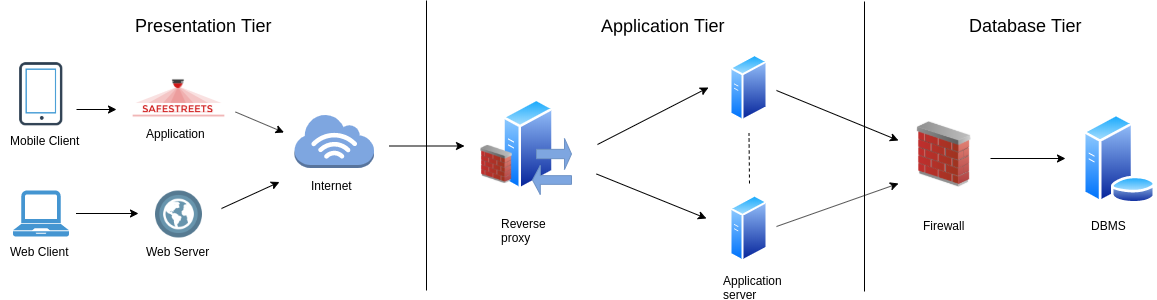

The diagram above was exported from draw.io. Its source (the exported page's mxGraphModel, read from the mxfile embedded in the PNG):
<mxGraphModel dx="2070" dy="847" grid="0" gridSize="10" guides="1" tooltips="1" connect="1" arrows="1" fold="1" page="1" pageScale="1" pageWidth="827" pageHeight="1169" math="0" shadow="0">
  <root>
    <mxCell id="bV-loZgl2X1ClkherjgB-0" />
    <mxCell id="bV-loZgl2X1ClkherjgB-1" parent="bV-loZgl2X1ClkherjgB-0" />
    <mxCell id="uDtqhezDuKEnWdJ-nxSp-0" value="" style="shape=image;html=1;verticalAlign=top;verticalLabelPosition=bottom;labelBackgroundColor=#ffffff;imageAspect=0;aspect=fixed;image=https://cdn0.iconfinder.com/data/icons/ikooni-outline-free-basic/128/free-13-128.png" parent="bV-loZgl2X1ClkherjgB-1" vertex="1">
      <mxGeometry x="-782.5" y="141.5" width="80" height="80" as="geometry" />
    </mxCell>
    <mxCell id="uDtqhezDuKEnWdJ-nxSp-1" value="" style="shape=image;verticalLabelPosition=bottom;labelBackgroundColor=#ffffff;verticalAlign=top;aspect=fixed;imageAspect=0;image=data:image/png,(base64 omitted: 6528 chars);" parent="bV-loZgl2X1ClkherjgB-1" vertex="1">
      <mxGeometry x="-655.5" y="135" width="102" height="102" as="geometry" />
    </mxCell>
    <mxCell id="naPyn5HXme2tl0luA3o7-2" value="" style="edgeStyle=orthogonalEdgeStyle;rounded=0;orthogonalLoop=1;jettySize=auto;html=1;strokeWidth=1;" parent="bV-loZgl2X1ClkherjgB-1" edge="1">
      <mxGeometry relative="1" as="geometry">
        <mxPoint x="-394" y="233.5" as="sourcePoint" />
        <mxPoint x="-319" y="233.5" as="targetPoint" />
      </mxGeometry>
    </mxCell>
    <mxCell id="b42mCdzL1K0FwT2vZJfc-0" value="" style="outlineConnect=0;dashed=0;verticalLabelPosition=bottom;verticalAlign=top;align=center;html=1;shape=mxgraph.aws3.internet_3;fillColor=#7EA6E0;strokeColor=#6c8ebf;" parent="bV-loZgl2X1ClkherjgB-1" vertex="1">
      <mxGeometry x="-489" y="201.5" width="79.5" height="54" as="geometry" />
    </mxCell>
    <mxCell id="XW7REkz9b83fGO6BsVvC-0" value="" style="aspect=fixed;perimeter=ellipsePerimeter;html=1;align=center;shadow=0;dashed=0;spacingTop=3;image;image=img/lib/active_directory/generic_server.svg;strokeColor=#6E92C4;strokeWidth=1;fillColor=#7EA6E0;" parent="bV-loZgl2X1ClkherjgB-1" vertex="1">
      <mxGeometry x="-281" y="186" width="52" height="92" as="geometry" />
    </mxCell>
    <mxCell id="XW7REkz9b83fGO6BsVvC-1" value="" style="shape=singleArrow;whiteSpace=wrap;html=1;strokeColor=#6E92C4;strokeWidth=1;fillColor=#7EA6E0;" parent="bV-loZgl2X1ClkherjgB-1" vertex="1">
      <mxGeometry x="-247" y="226" width="35" height="31" as="geometry" />
    </mxCell>
    <mxCell id="XW7REkz9b83fGO6BsVvC-2" value="" style="shape=singleArrow;direction=west;whiteSpace=wrap;html=1;strokeColor=#6E92C4;strokeWidth=1;fillColor=#7EA6E0;" parent="bV-loZgl2X1ClkherjgB-1" vertex="1">
      <mxGeometry x="-251" y="253" width="39" height="29" as="geometry" />
    </mxCell>
    <mxCell id="XW7REkz9b83fGO6BsVvC-3" value="" style="image;html=1;labelBackgroundColor=#ffffff;image=img/lib/clip_art/networking/Firewall_02_128x128.png;strokeColor=#6E92C4;strokeWidth=1;fillColor=#7EA6E0;fontColor=none;direction=west;flipH=0;flipV=1;" parent="bV-loZgl2X1ClkherjgB-1" vertex="1">
      <mxGeometry x="-304" y="229.5" width="32" height="45" as="geometry" />
    </mxCell>
    <mxCell id="OiGe8_XZts3wrepZTf0L-0" value="" style="aspect=fixed;perimeter=ellipsePerimeter;html=1;align=center;shadow=0;dashed=0;spacingTop=3;image;image=img/lib/active_directory/generic_server.svg;labelBackgroundColor=#7EA6E0;" parent="bV-loZgl2X1ClkherjgB-1" vertex="1">
      <mxGeometry x="-53.5" y="141.5" width="38" height="68" as="geometry" />
    </mxCell>
    <mxCell id="OiGe8_XZts3wrepZTf0L-2" value="" style="aspect=fixed;perimeter=ellipsePerimeter;html=1;align=center;shadow=0;dashed=0;spacingTop=3;image;image=img/lib/active_directory/generic_server.svg;labelBackgroundColor=#7EA6E0;" parent="bV-loZgl2X1ClkherjgB-1" vertex="1">
      <mxGeometry x="-53.5" y="282" width="38" height="68" as="geometry" />
    </mxCell>
    <mxCell id="WpQ3yA_n3cOxh3c20A9w-0" value="" style="image;html=1;labelBackgroundColor=#ffffff;image=img/lib/clip_art/networking/Firewall_02_128x128.png;strokeColor=#6E92C4;strokeWidth=1;fillColor=#7EA6E0;fontColor=none;direction=west;flipH=0;flipV=1;" parent="bV-loZgl2X1ClkherjgB-1" vertex="1">
      <mxGeometry x="129.5" y="209.5" width="60" height="65" as="geometry" />
    </mxCell>
    <mxCell id="naPyn5HXme2tl0luA3o7-0" value="" style="aspect=fixed;perimeter=ellipsePerimeter;html=1;align=center;shadow=0;dashed=0;spacingTop=3;image;image=img/lib/active_directory/database_server.svg;" parent="bV-loZgl2X1ClkherjgB-1" vertex="1">
      <mxGeometry x="299" y="201.5" width="74" height="90" as="geometry" />
    </mxCell>
    <mxCell id="naPyn5HXme2tl0luA3o7-5" value="" style="endArrow=classic;html=1;strokeWidth=1;" parent="bV-loZgl2X1ClkherjgB-1" edge="1">
      <mxGeometry width="50" height="50" relative="1" as="geometry">
        <mxPoint x="-186" y="232" as="sourcePoint" />
        <mxPoint x="-75" y="175" as="targetPoint" />
      </mxGeometry>
    </mxCell>
    <mxCell id="naPyn5HXme2tl0luA3o7-6" value="" style="endArrow=classic;html=1;strokeWidth=1;" parent="bV-loZgl2X1ClkherjgB-1" edge="1">
      <mxGeometry width="50" height="50" relative="1" as="geometry">
        <mxPoint x="-187" y="261.5" as="sourcePoint" />
        <mxPoint x="-77" y="306" as="targetPoint" />
      </mxGeometry>
    </mxCell>
    <mxCell id="SQtigVCQNrAyrZAjPpjs-0" value="" style="endArrow=none;dashed=1;html=1;strokeWidth=1;" parent="bV-loZgl2X1ClkherjgB-1" edge="1">
      <mxGeometry width="50" height="50" relative="1" as="geometry">
        <mxPoint x="-34" y="271" as="sourcePoint" />
        <mxPoint x="-34.5" y="220.5" as="targetPoint" />
      </mxGeometry>
    </mxCell>
    <mxCell id="SQtigVCQNrAyrZAjPpjs-1" value="" style="endArrow=classic;html=1;strokeWidth=1;" parent="bV-loZgl2X1ClkherjgB-1" edge="1">
      <mxGeometry width="50" height="50" relative="1" as="geometry">
        <mxPoint x="-7" y="178" as="sourcePoint" />
        <mxPoint x="115" y="228" as="targetPoint" />
      </mxGeometry>
    </mxCell>
    <mxCell id="SQtigVCQNrAyrZAjPpjs-2" value="" style="endArrow=classic;html=1;strokeWidth=1;" parent="bV-loZgl2X1ClkherjgB-1" edge="1">
      <mxGeometry width="50" height="50" relative="1" as="geometry">
        <mxPoint x="-7" y="314" as="sourcePoint" />
        <mxPoint x="115" y="271" as="targetPoint" />
      </mxGeometry>
    </mxCell>
    <mxCell id="SQtigVCQNrAyrZAjPpjs-3" value="" style="edgeStyle=orthogonalEdgeStyle;rounded=0;orthogonalLoop=1;jettySize=auto;html=1;strokeWidth=1;" parent="bV-loZgl2X1ClkherjgB-1" edge="1">
      <mxGeometry relative="1" as="geometry">
        <mxPoint x="207" y="246" as="sourcePoint" />
        <mxPoint x="282" y="246" as="targetPoint" />
      </mxGeometry>
    </mxCell>
    <mxCell id="Gr5lnTznhbH3d_StWIqZ-1" value="" style="endArrow=none;html=1;strokeWidth=1;" parent="bV-loZgl2X1ClkherjgB-1" edge="1">
      <mxGeometry width="50" height="50" relative="1" as="geometry">
        <mxPoint x="-357" y="378" as="sourcePoint" />
        <mxPoint x="-357" y="88" as="targetPoint" />
      </mxGeometry>
    </mxCell>
    <mxCell id="Gr5lnTznhbH3d_StWIqZ-2" value="" style="endArrow=none;html=1;strokeWidth=1;" parent="bV-loZgl2X1ClkherjgB-1" edge="1">
      <mxGeometry width="50" height="50" relative="1" as="geometry">
        <mxPoint x="80.99999999999977" y="379" as="sourcePoint" />
        <mxPoint x="80.99999999999977" y="89" as="targetPoint" />
      </mxGeometry>
    </mxCell>
    <mxCell id="oF7SgdSw0PYy0DtN73Ls-0" value="&lt;font style=&quot;font-size: 18px&quot;&gt;Presentation Tier&lt;/font&gt;" style="text;html=1;resizable=0;points=[];autosize=1;align=left;verticalAlign=top;spacingTop=-4;" parent="bV-loZgl2X1ClkherjgB-1" vertex="1">
      <mxGeometry x="-650" y="101" width="146" height="17" as="geometry" />
    </mxCell>
    <mxCell id="oF7SgdSw0PYy0DtN73Ls-1" value="&lt;font style=&quot;font-size: 18px&quot;&gt;Application Tier&lt;/font&gt;" style="text;html=1;resizable=0;points=[];autosize=1;align=left;verticalAlign=top;spacingTop=-4;" parent="bV-loZgl2X1ClkherjgB-1" vertex="1">
      <mxGeometry x="-184.5" y="101" width="133" height="17" as="geometry" />
    </mxCell>
    <mxCell id="oF7SgdSw0PYy0DtN73Ls-3" value="&lt;font style=&quot;font-size: 18px&quot;&gt;Database Tier&lt;/font&gt;" style="text;html=1;resizable=0;points=[];autosize=1;align=left;verticalAlign=top;spacingTop=-4;" parent="bV-loZgl2X1ClkherjgB-1" vertex="1">
      <mxGeometry x="184" y="101" width="122" height="17" as="geometry" />
    </mxCell>
    <mxCell id="ouwi1n7I8WzV0qzSr2Hr-0" value="Mobile Client" style="text;html=1;resizable=0;points=[];autosize=1;align=left;verticalAlign=top;spacingTop=-4;" parent="bV-loZgl2X1ClkherjgB-1" vertex="1">
      <mxGeometry x="-775" y="219" width="80" height="14" as="geometry" />
    </mxCell>
    <mxCell id="ouwi1n7I8WzV0qzSr2Hr-1" value="Application" style="text;html=1;resizable=0;points=[];autosize=1;align=left;verticalAlign=top;spacingTop=-4;" parent="bV-loZgl2X1ClkherjgB-1" vertex="1">
      <mxGeometry x="-639" y="212" width="69" height="14" as="geometry" />
    </mxCell>
    <mxCell id="ouwi1n7I8WzV0qzSr2Hr-2" value="Internet" style="text;html=1;resizable=0;points=[];autosize=1;align=left;verticalAlign=top;spacingTop=-4;" parent="bV-loZgl2X1ClkherjgB-1" vertex="1">
      <mxGeometry x="-474.5" y="264" width="51" height="14" as="geometry" />
    </mxCell>
    <mxCell id="ouwi1n7I8WzV0qzSr2Hr-3" value="Reverse&amp;nbsp;&lt;br&gt;proxy" style="text;html=1;resizable=0;points=[];autosize=1;align=left;verticalAlign=top;spacingTop=-4;" parent="bV-loZgl2X1ClkherjgB-1" vertex="1">
      <mxGeometry x="-284" y="302" width="58" height="28" as="geometry" />
    </mxCell>
    <mxCell id="ouwi1n7I8WzV0qzSr2Hr-4" value="Application&lt;br&gt;server" style="text;html=1;resizable=0;points=[];autosize=1;align=left;verticalAlign=top;spacingTop=-4;" parent="bV-loZgl2X1ClkherjgB-1" vertex="1">
      <mxGeometry x="-62.5" y="358.5" width="69" height="28" as="geometry" />
    </mxCell>
    <mxCell id="ouwi1n7I8WzV0qzSr2Hr-5" value="Firewall" style="text;html=1;resizable=0;points=[];autosize=1;align=left;verticalAlign=top;spacingTop=-4;" parent="bV-loZgl2X1ClkherjgB-1" vertex="1">
      <mxGeometry x="137.5" y="304" width="52" height="14" as="geometry" />
    </mxCell>
    <mxCell id="ouwi1n7I8WzV0qzSr2Hr-6" value="DBMS" style="text;html=1;resizable=0;points=[];autosize=1;align=left;verticalAlign=top;spacingTop=-4;" parent="bV-loZgl2X1ClkherjgB-1" vertex="1">
      <mxGeometry x="306" y="304" width="45" height="14" as="geometry" />
    </mxCell>
    <mxCell id="fh238UGPcSw7q9yoD5oS-0" value="" style="endArrow=classic;html=1;strokeWidth=1;" edge="1" parent="bV-loZgl2X1ClkherjgB-1">
      <mxGeometry width="50" height="50" relative="1" as="geometry">
        <mxPoint x="-548" y="199.5" as="sourcePoint" />
        <mxPoint x="-499.5" y="220" as="targetPoint" />
      </mxGeometry>
    </mxCell>
    <mxCell id="fh238UGPcSw7q9yoD5oS-1" value="" style="edgeStyle=orthogonalEdgeStyle;rounded=0;orthogonalLoop=1;jettySize=auto;html=1;strokeWidth=1;" edge="1" parent="bV-loZgl2X1ClkherjgB-1">
      <mxGeometry relative="1" as="geometry">
        <mxPoint x="-707" y="197" as="sourcePoint" />
        <mxPoint x="-667" y="197" as="targetPoint" />
      </mxGeometry>
    </mxCell>
    <mxCell id="nH3CNk_LsmeiwiFLjunI-0" value="" style="pointerEvents=1;shadow=0;dashed=0;html=1;strokeColor=none;fillColor=#4495D1;labelPosition=center;verticalLabelPosition=bottom;verticalAlign=top;align=center;outlineConnect=0;shape=mxgraph.veeam.laptop;" vertex="1" parent="bV-loZgl2X1ClkherjgB-1">
      <mxGeometry x="-770.5" y="278" width="56" height="46" as="geometry" />
    </mxCell>
    <mxCell id="nH3CNk_LsmeiwiFLjunI-2" value="" style="shape=image;html=1;verticalAlign=top;verticalLabelPosition=bottom;labelBackgroundColor=#ffffff;imageAspect=0;aspect=fixed;image=https://cdn0.iconfinder.com/data/icons/3-colors-outline/500/Browser-128.png" vertex="1" parent="bV-loZgl2X1ClkherjgB-1">
      <mxGeometry x="-628" y="278.5" width="47" height="47" as="geometry" />
    </mxCell>
    <mxCell id="nH3CNk_LsmeiwiFLjunI-4" value="" style="endArrow=classic;html=1;strokeWidth=1;" edge="1" parent="bV-loZgl2X1ClkherjgB-1">
      <mxGeometry width="50" height="50" relative="1" as="geometry">
        <mxPoint x="-562" y="296" as="sourcePoint" />
        <mxPoint x="-504" y="269.5" as="targetPoint" />
      </mxGeometry>
    </mxCell>
    <mxCell id="nH3CNk_LsmeiwiFLjunI-5" value="" style="edgeStyle=orthogonalEdgeStyle;rounded=0;orthogonalLoop=1;jettySize=auto;html=1;strokeWidth=1;" edge="1" parent="bV-loZgl2X1ClkherjgB-1">
      <mxGeometry relative="1" as="geometry">
        <mxPoint x="-707.5" y="301" as="sourcePoint" />
        <mxPoint x="-645" y="301" as="targetPoint" />
      </mxGeometry>
    </mxCell>
    <mxCell id="nH3CNk_LsmeiwiFLjunI-8" value="Web Client" style="text;html=1;resizable=0;points=[];autosize=1;align=left;verticalAlign=top;spacingTop=-4;" vertex="1" parent="bV-loZgl2X1ClkherjgB-1">
      <mxGeometry x="-775" y="330" width="69" height="14" as="geometry" />
    </mxCell>
    <mxCell id="nH3CNk_LsmeiwiFLjunI-9" value="Web Server" style="text;html=1;resizable=0;points=[];autosize=1;align=left;verticalAlign=top;spacingTop=-4;" vertex="1" parent="bV-loZgl2X1ClkherjgB-1">
      <mxGeometry x="-639" y="330" width="73" height="14" as="geometry" />
    </mxCell>
  </root>
</mxGraphModel>